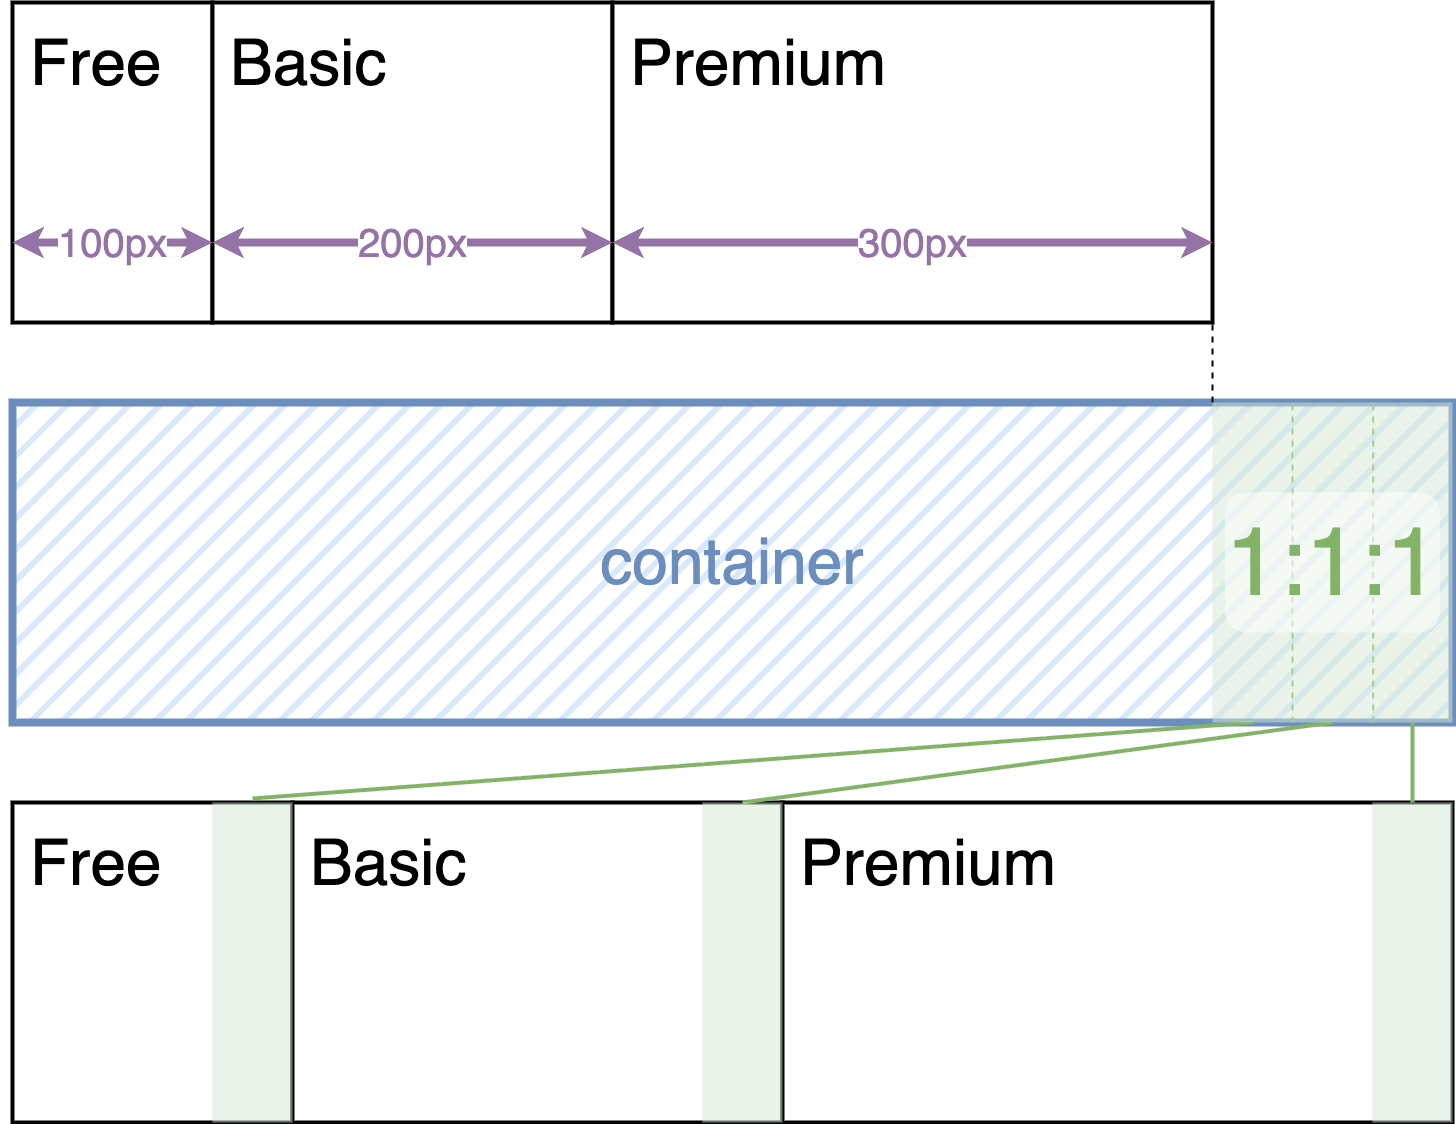

The diagram above was exported from draw.io. Its source (the exported page's mxGraphModel, read from the mxfile embedded in the PNG):
<mxGraphModel dx="1328" dy="1017" grid="1" gridSize="10" guides="1" tooltips="1" connect="1" arrows="1" fold="1" page="1" pageScale="1" pageWidth="1600" pageHeight="1200" background="#ffffff" math="0" shadow="0">
  <root>
    <mxCell id="0" />
    <mxCell id="1" parent="0" />
    <mxCell id="35" value="&lt;font style=&quot;font-size: 64px; color: rgb(108, 142, 191);&quot;&gt;container&lt;/font&gt;" style="rounded=0;whiteSpace=wrap;html=1;fillColor=#dae8fc;strokeColor=#6c8ebf;strokeWidth=8;fillStyle=hatch;" parent="1" vertex="1">
      <mxGeometry x="80" y="440" width="1440" height="320" as="geometry" />
    </mxCell>
    <mxCell id="3" value="&lt;font&gt;Free&lt;/font&gt;" style="rounded=0;whiteSpace=wrap;html=1;fontSize=64;align=left;verticalAlign=top;labelPadding=0;spacingTop=16;spacingLeft=16;strokeWidth=4;" parent="1" vertex="1">
      <mxGeometry x="80" y="840" width="280" height="320" as="geometry" />
    </mxCell>
    <mxCell id="10" value="&lt;span&gt;Basic&lt;/span&gt;" style="rounded=0;whiteSpace=wrap;html=1;fontSize=64;align=left;verticalAlign=top;labelPadding=0;spacingTop=16;spacingLeft=16;strokeWidth=4;" parent="1" vertex="1">
      <mxGeometry x="360" y="840" width="490" height="320" as="geometry" />
    </mxCell>
    <mxCell id="11" value="&lt;font&gt;Premium&lt;/font&gt;" style="rounded=0;whiteSpace=wrap;html=1;fontSize=64;align=left;verticalAlign=top;labelPadding=0;spacingTop=16;spacingLeft=16;strokeWidth=4;" parent="1" vertex="1">
      <mxGeometry x="850" y="840" width="670" height="320" as="geometry" />
    </mxCell>
    <mxCell id="19" value="" style="endArrow=none;html=1;entryX=0.5;entryY=0;entryDx=0;entryDy=0;strokeWidth=4;exitX=0.5;exitY=1;exitDx=0;exitDy=0;fillColor=#d5e8d4;strokeColor=#82b366;endFill=0;" parent="1" source="26" target="27" edge="1">
      <mxGeometry width="50" height="50" relative="1" as="geometry">
        <mxPoint x="1320" y="400.0000000000001" as="sourcePoint" />
        <mxPoint x="410" y="470" as="targetPoint" />
      </mxGeometry>
    </mxCell>
    <mxCell id="20" value="" style="endArrow=none;html=1;exitX=0.5;exitY=1;exitDx=0;exitDy=0;entryX=0.5;entryY=0;entryDx=0;entryDy=0;strokeWidth=4;fillColor=#d5e8d4;strokeColor=#82b366;endFill=0;" parent="1" source="14" target="28" edge="1">
      <mxGeometry width="50" height="50" relative="1" as="geometry">
        <mxPoint x="1290" y="250" as="sourcePoint" />
        <mxPoint x="290" y="490" as="targetPoint" />
      </mxGeometry>
    </mxCell>
    <mxCell id="21" value="" style="endArrow=none;html=1;exitX=0.5;exitY=1;exitDx=0;exitDy=0;entryX=0.5;entryY=0;entryDx=0;entryDy=0;strokeWidth=4;fillColor=#d5e8d4;strokeColor=#82b366;endFill=0;" parent="1" source="13" target="29" edge="1">
      <mxGeometry width="50" height="50" relative="1" as="geometry">
        <mxPoint x="1460" y="470" as="sourcePoint" />
        <mxPoint x="740" y="630" as="targetPoint" />
      </mxGeometry>
    </mxCell>
    <mxCell id="23" value="&lt;font&gt;Free&lt;/font&gt;" style="rounded=0;whiteSpace=wrap;html=1;fontSize=64;align=left;verticalAlign=top;labelPadding=0;spacingTop=16;spacingLeft=16;strokeWidth=4;" parent="1" vertex="1">
      <mxGeometry x="80" y="40" width="200" height="320" as="geometry" />
    </mxCell>
    <mxCell id="24" value="&lt;span&gt;Basic&lt;/span&gt;" style="rounded=0;whiteSpace=wrap;html=1;fontSize=64;align=left;verticalAlign=top;labelPadding=0;spacingTop=16;spacingLeft=16;strokeWidth=4;" parent="1" vertex="1">
      <mxGeometry x="280" y="40" width="400" height="320" as="geometry" />
    </mxCell>
    <mxCell id="25" value="&lt;font&gt;Premium&lt;/font&gt;" style="rounded=0;whiteSpace=wrap;html=1;fontSize=64;align=left;verticalAlign=top;labelPadding=0;spacingTop=16;spacingLeft=16;strokeWidth=4;" parent="1" vertex="1">
      <mxGeometry x="680" y="40" width="600" height="320" as="geometry" />
    </mxCell>
    <mxCell id="27" value="" style="rounded=0;whiteSpace=wrap;html=1;fillColor=#d5e8d4;strokeColor=#82b366;fillStyle=auto;strokeWidth=0;perimeterSpacing=4;opacity=50;" parent="1" vertex="1">
      <mxGeometry x="280" y="840" width="80" height="320" as="geometry" />
    </mxCell>
    <mxCell id="28" value="" style="rounded=0;whiteSpace=wrap;html=1;fillColor=#d5e8d4;strokeColor=#82b366;fillStyle=auto;strokeWidth=0;opacity=50;" parent="1" vertex="1">
      <mxGeometry x="770" y="840" width="80" height="320" as="geometry" />
    </mxCell>
    <mxCell id="29" value="" style="rounded=0;whiteSpace=wrap;html=1;fillColor=#d5e8d4;strokeColor=#82b366;fillStyle=auto;strokeWidth=0;opacity=50;" parent="1" vertex="1">
      <mxGeometry x="1440" y="840" width="80" height="320" as="geometry" />
    </mxCell>
    <mxCell id="38" value="" style="endArrow=none;dashed=1;html=1;exitX=0;exitY=0;exitDx=0;exitDy=0;strokeWidth=2;strokeColor=#000000;entryX=1;entryY=1;entryDx=0;entryDy=0;" parent="1" source="26" target="25" edge="1">
      <mxGeometry width="50" height="50" relative="1" as="geometry">
        <mxPoint x="1340" y="430" as="sourcePoint" />
        <mxPoint x="1340" y="350" as="targetPoint" />
      </mxGeometry>
    </mxCell>
    <mxCell id="32" value="" style="endArrow=none;dashed=1;html=1;fillColor=#d5e8d4;strokeColor=#82b366;strokeWidth=2;" parent="1" edge="1">
      <mxGeometry width="50" height="50" relative="1" as="geometry">
        <mxPoint x="1360" y="760" as="sourcePoint" />
        <mxPoint x="1360" y="440" as="targetPoint" />
      </mxGeometry>
    </mxCell>
    <mxCell id="33" value="" style="endArrow=none;dashed=1;html=1;fillColor=#d5e8d4;strokeColor=#82b366;strokeWidth=2;" parent="1" edge="1">
      <mxGeometry width="50" height="50" relative="1" as="geometry">
        <mxPoint x="1440.87" y="760" as="sourcePoint" />
        <mxPoint x="1440.87" y="440" as="targetPoint" />
      </mxGeometry>
    </mxCell>
    <mxCell id="26" value="" style="rounded=0;whiteSpace=wrap;html=1;fillColor=#d5e8d4;strokeColor=#82b366;fillStyle=auto;strokeWidth=0;opacity=50;" parent="1" vertex="1">
      <mxGeometry x="1280" y="440" width="80" height="320" as="geometry" />
    </mxCell>
    <mxCell id="14" value="" style="rounded=0;whiteSpace=wrap;html=1;fillColor=#d5e8d4;strokeColor=#82b366;fillStyle=auto;strokeWidth=0;opacity=50;" parent="1" vertex="1">
      <mxGeometry x="1360" y="440" width="80" height="320" as="geometry" />
    </mxCell>
    <mxCell id="13" value="" style="rounded=0;whiteSpace=wrap;html=1;fillColor=#d5e8d4;strokeColor=#82b366;fillStyle=auto;strokeWidth=0;opacity=50;" parent="1" vertex="1">
      <mxGeometry x="1440" y="440" width="80" height="320" as="geometry" />
    </mxCell>
    <mxCell id="34" value="&lt;font style=&quot;font-size: 96px; color: rgb(130, 179, 102);&quot;&gt;1:1:1&lt;/font&gt;" style="text;html=1;align=center;verticalAlign=middle;whiteSpace=wrap;rounded=1;fillColor=default;opacity=50;" parent="1" vertex="1">
      <mxGeometry x="1292.5" y="530" width="215" height="140" as="geometry" />
    </mxCell>
    <mxCell id="39" value="&lt;font style=&quot;font-size: 40px; color: rgb(150, 115, 166);&quot;&gt;100px&lt;/font&gt;" style="endArrow=classic;startArrow=classic;html=1;exitX=0;exitY=0.75;exitDx=0;exitDy=0;entryX=1;entryY=0.75;entryDx=0;entryDy=0;strokeWidth=8;elbow=vertical;fillColor=#e1d5e7;strokeColor=#9673a6;" edge="1" parent="1" source="23" target="23">
      <mxGeometry width="50" height="50" relative="1" as="geometry">
        <mxPoint x="170" y="290" as="sourcePoint" />
        <mxPoint x="220" y="240" as="targetPoint" />
        <mxPoint as="offset" />
      </mxGeometry>
    </mxCell>
    <mxCell id="40" value="&lt;font style=&quot;font-size: 40px; color: rgb(150, 115, 166);&quot;&gt;200px&lt;/font&gt;" style="endArrow=classic;startArrow=classic;html=1;exitX=0;exitY=0.75;exitDx=0;exitDy=0;entryX=1;entryY=0.75;entryDx=0;entryDy=0;strokeWidth=8;elbow=horizontal;fillColor=#e1d5e7;strokeColor=#9673a6;" edge="1" parent="1" target="24">
      <mxGeometry width="50" height="50" relative="1" as="geometry">
        <mxPoint x="280" y="280" as="sourcePoint" />
        <mxPoint x="480" y="280" as="targetPoint" />
        <mxPoint as="offset" />
      </mxGeometry>
    </mxCell>
    <mxCell id="41" value="&lt;font style=&quot;font-size: 40px; color: rgb(150, 115, 166);&quot;&gt;300px&lt;/font&gt;" style="endArrow=classic;startArrow=classic;html=1;exitX=0;exitY=0.75;exitDx=0;exitDy=0;entryX=1;entryY=0.75;entryDx=0;entryDy=0;strokeWidth=8;elbow=horizontal;fillColor=#e1d5e7;strokeColor=#9673a6;" edge="1" parent="1" target="25">
      <mxGeometry width="50" height="50" relative="1" as="geometry">
        <mxPoint x="680" y="280" as="sourcePoint" />
        <mxPoint x="1080" y="280" as="targetPoint" />
        <mxPoint as="offset" />
      </mxGeometry>
    </mxCell>
  </root>
</mxGraphModel>